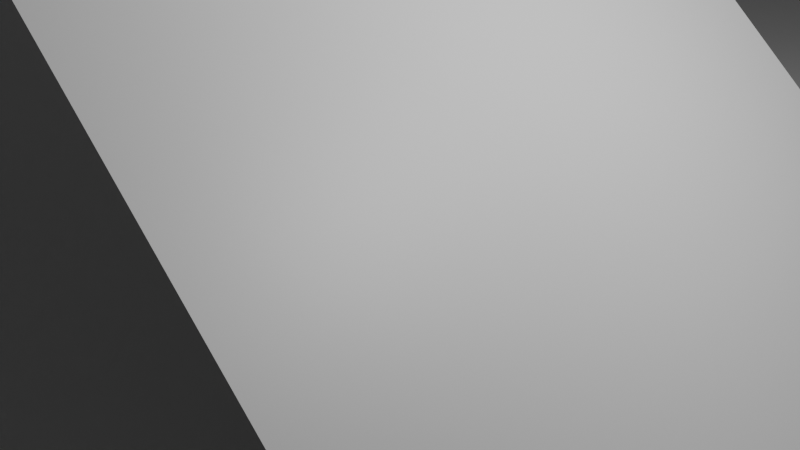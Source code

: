 # Source: map1.blend  (saved by Blender 5.0.119; exported with 4.5.12 LTS)
import bpy
from mathutils import Matrix  # noqa: F401  (used for matrix-valued properties, if any)

bpy.ops.wm.read_factory_settings(use_empty=True)
scene = bpy.context.scene
scene.name = 'Scene'

# ---- collections
col_collection = bpy.data.collections.new('Collection'); scene.collection.children.link(col_collection)

# ---- materials (node trees are filled in below, after node groups)
mat_material = bpy.data.materials.new('Material')
mat_material.alpha_threshold = 0.0
mat_material.use_backface_culling_lightprobe_volume = False
mat_material.roughness = 0.5
mat_material.line_color = (0.0, 0.0, 0.0, 1.0)
mat_material_001 = bpy.data.materials.new('Material.001')
mat_material_001.alpha_threshold = 0.0
mat_material_001.use_backface_culling_lightprobe_volume = False
mat_material_001.roughness = 0.5
mat_material_001.line_color = (0.0, 0.0, 0.0, 1.0)

# ---- material node trees
mat_material.use_nodes = True; mat_material.node_tree.nodes.clear()
_N = mat_material.node_tree.nodes; _L = mat_material.node_tree.links
n0 = _N.new('ShaderNodeOutputMaterial'); n0.name = 'Material Output'; n0.location = (200, 100)
n1 = _N.new('ShaderNodeBsdfPrincipled'); n1.name = 'Principled BSDF'; n1.location = (-200, 100)
_L.new(n1.outputs[0], n0.inputs[0])
n0.is_active_output = True
mat_material_001.use_nodes = True; mat_material_001.node_tree.nodes.clear()
_N = mat_material_001.node_tree.nodes; _L = mat_material_001.node_tree.links
n0 = _N.new('ShaderNodeOutputMaterial'); n0.name = 'Material Output'; n0.location = (200, 100)
n1 = _N.new('ShaderNodeBsdfPrincipled'); n1.name = 'Principled BSDF'; n1.location = (-200, 100)
_L.new(n1.outputs[0], n0.inputs[0])
n0.is_active_output = True

# ---- world
world_world = bpy.data.worlds.new('World'); scene.world = world_world
world_world.use_nodes = True; world_world.node_tree.nodes.clear()
_N = world_world.node_tree.nodes; _L = world_world.node_tree.links
n0 = _N.new('ShaderNodeOutputWorld'); n0.name = 'World Output'; n0.location = (200, 100)
n1 = _N.new('ShaderNodeBackground'); n1.name = 'Background'; n1.location = (-200, 100)
n1.inputs[0].default_value = (0.05088, 0.05088, 0.05088, 1.0)
_L.new(n1.outputs[0], n0.inputs[0])
n0.is_active_output = True
world_world.color = (0.05088, 0.05088, 0.05088)
world_world.sun_shadow_jitter_overblur = 0.0

# ---- cameras
cam_camera = bpy.data.cameras.new('Camera')
cam_camera.clip_end = 100.0
cam_camera.ortho_scale = 7.314

# ---- lights
light_light = bpy.data.lights.new('Light', 'POINT')
light_light.energy = 1000.0
light_light.shadow_soft_size = 0.1

# ---- meshes
me_cube = bpy.data.meshes.new('Cube')
me_cube.from_pydata([(-18.2, -18.2, 1.0), (-18.2, 18.2, 1.0), (18.2, -18.2, 1.0), (18.2, 18.2, 1.0)], [], [(0, 2, 3, 1)])
_uv = me_cube.uv_layers.new(name='UVMap')
_uv.uv.foreach_set('vector', [0.625, 0.5, 0.875, 0.5, 0.875, 0.75, 0.625, 0.75])
me_cube.materials.append(mat_material)
me_cube.use_mirror_vertex_groups = False
me_cube.update()
me_cube_001 = bpy.data.meshes.new('Cube.001')
me_cube_001.from_pydata([(5.618, 3.695, -1.461), (5.618, -3.695, -1.461), (-24.58, 3.695, 24.89), (-24.58, -3.695, 24.89), (-24.65, 3.695, -1.356), (-24.65, -3.695, -1.356), (6.89, 3.695, -1.463), (6.89, -3.695, -1.463)], [], [(0, 2, 3, 1), (3, 2, 4, 5), (5, 4, 6, 7)])
_uv = me_cube_001.uv_layers.new(name='UVMap')
_uv.uv.foreach_set('vector', [0.625, 0.5, 0.875, 0.5, 0.875, 0.75, 0.625, 0.75, 0.875, 0.75, 0.875, 0.5, 0.875, 0.5, 0.875, 0.75, 0.875, 0.75, 0.875, 0.5, 0.875, 0.5, 0.875, 0.75])
me_cube_001.materials.append(mat_material_001)
me_cube_001.use_mirror_vertex_groups = False
me_cube_001.update()

# ---- objects
ob_cube = bpy.data.objects.new('Cube', me_cube)
ob_light = bpy.data.objects.new('Light', light_light)
ob_camera = bpy.data.objects.new('Camera', cam_camera)
ob_cube_001 = bpy.data.objects.new('Cube.001', me_cube_001)

# ---- transforms, parenting, visibility, modifiers, constraints
ob_cube.location = (0.0, 0.0, -4.471)
ob_cube.scale = (3.562, 3.562, 3.562)
ob_cube.lock_rotations_4d = False
ob_cube.empty_display_type = 'ARROWS'
ob_cube.lineart.crease_threshold = 0.0
ob_light.location = (4.076, 1.005, 5.904)
ob_light.rotation_euler = (0.6503, 0.05522, 1.866)
ob_light.lock_rotations_4d = False
ob_light.empty_display_type = 'ARROWS'
ob_light.color = (0.0, 0.0, 0.0, 0.0)
ob_light.lineart.crease_threshold = 0.0
ob_camera.location = (7.359, -6.926, 4.958)
ob_camera.rotation_euler = (1.109, 0.0, 0.8149)
ob_camera.lock_rotations_4d = False
ob_camera.empty_display_type = 'ARROWS'
ob_camera.color = (0.0, 0.0, 0.0, 0.0)
ob_camera.display_type = 'WIRE'
ob_camera.lineart.crease_threshold = 0.0
ob_cube_001.location = (-0.5451, 0.0, -0.00369)
ob_cube_001.lock_rotations_4d = False
ob_cube_001.empty_display_type = 'ARROWS'
ob_cube_001.lineart.crease_threshold = 0.0

# ---- collection membership
col_collection.objects.link(ob_cube)
col_collection.objects.link(ob_light)
col_collection.objects.link(ob_camera)
col_collection.objects.link(ob_cube_001)

# ---- scene / render settings (as saved in the file)
scene.camera = ob_camera
scene.frame_start = 1; scene.frame_end = 250; scene.frame_set(1)
scene.render.engine = 'BLENDER_EEVEE_NEXT'
scene.render.bake_bias = 0.0
scene.render.bake_samples = 0
scene.cycles.sampling_pattern = 'TABULATED_SOBOL'
scene.eevee.use_volume_custom_range = False
bpy.context.view_layer.update()
